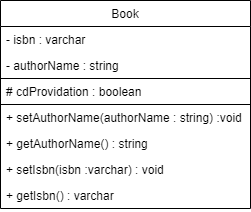

The diagram above was exported from draw.io. Its source (the exported page's mxGraphModel, read from the mxfile embedded in the PNG):
<mxGraphModel dx="782" dy="380" grid="1" gridSize="10" guides="1" tooltips="1" connect="1" arrows="1" fold="1" page="1" pageScale="1" pageWidth="827" pageHeight="1169" math="0" shadow="0">
  <root>
    <mxCell id="WIyWlLk6GJQsqaUBKTNV-0" />
    <mxCell id="WIyWlLk6GJQsqaUBKTNV-1" parent="WIyWlLk6GJQsqaUBKTNV-0" />
    <mxCell id="dcQFb3ImkI2HwsVAC3ko-0" value="Book" style="swimlane;fontStyle=0;childLayout=stackLayout;horizontal=1;startSize=26;fillColor=none;horizontalStack=0;resizeParent=1;resizeParentMax=0;resizeLast=0;collapsible=1;marginBottom=0;" vertex="1" parent="WIyWlLk6GJQsqaUBKTNV-1">
      <mxGeometry x="320" y="180" width="250" height="208" as="geometry" />
    </mxCell>
    <mxCell id="dcQFb3ImkI2HwsVAC3ko-1" value="- isbn : varchar" style="text;strokeColor=none;fillColor=none;align=left;verticalAlign=top;spacingLeft=4;spacingRight=4;overflow=hidden;rotatable=0;points=[[0,0.5],[1,0.5]];portConstraint=eastwest;" vertex="1" parent="dcQFb3ImkI2HwsVAC3ko-0">
      <mxGeometry y="26" width="250" height="26" as="geometry" />
    </mxCell>
    <mxCell id="dcQFb3ImkI2HwsVAC3ko-3" value="- authorName : string " style="text;strokeColor=none;fillColor=none;align=left;verticalAlign=top;spacingLeft=4;spacingRight=4;overflow=hidden;rotatable=0;points=[[0,0.5],[1,0.5]];portConstraint=eastwest;" vertex="1" parent="dcQFb3ImkI2HwsVAC3ko-0">
      <mxGeometry y="52" width="250" height="26" as="geometry" />
    </mxCell>
    <mxCell id="dcQFb3ImkI2HwsVAC3ko-9" value="# cdProvidation : boolean" style="text;fillColor=none;align=left;verticalAlign=top;spacingLeft=4;spacingRight=4;overflow=hidden;rotatable=0;points=[[0,0.5],[1,0.5]];portConstraint=eastwest;strokeColor=#000000;" vertex="1" parent="dcQFb3ImkI2HwsVAC3ko-0">
      <mxGeometry y="78" width="250" height="26" as="geometry" />
    </mxCell>
    <mxCell id="dcQFb3ImkI2HwsVAC3ko-4" value="+ setAuthorName(authorName : string) :void" style="text;fillColor=none;align=left;verticalAlign=top;spacingLeft=4;spacingRight=4;overflow=hidden;rotatable=0;points=[[0,0.5],[1,0.5]];portConstraint=eastwest;" vertex="1" parent="dcQFb3ImkI2HwsVAC3ko-0">
      <mxGeometry y="104" width="250" height="26" as="geometry" />
    </mxCell>
    <mxCell id="dcQFb3ImkI2HwsVAC3ko-11" value="+ getAuthorName() : string" style="text;strokeColor=none;fillColor=none;align=left;verticalAlign=top;spacingLeft=4;spacingRight=4;overflow=hidden;rotatable=0;points=[[0,0.5],[1,0.5]];portConstraint=eastwest;" vertex="1" parent="dcQFb3ImkI2HwsVAC3ko-0">
      <mxGeometry y="130" width="250" height="26" as="geometry" />
    </mxCell>
    <mxCell id="dcQFb3ImkI2HwsVAC3ko-12" value="+ setIsbn(isbn :varchar) : void" style="text;strokeColor=none;fillColor=none;align=left;verticalAlign=top;spacingLeft=4;spacingRight=4;overflow=hidden;rotatable=0;points=[[0,0.5],[1,0.5]];portConstraint=eastwest;" vertex="1" parent="dcQFb3ImkI2HwsVAC3ko-0">
      <mxGeometry y="156" width="250" height="26" as="geometry" />
    </mxCell>
    <mxCell id="dcQFb3ImkI2HwsVAC3ko-10" value="+ getIsbn() : varchar" style="text;fillColor=none;align=left;verticalAlign=top;spacingLeft=4;spacingRight=4;overflow=hidden;rotatable=0;points=[[0,0.5],[1,0.5]];portConstraint=eastwest;" vertex="1" parent="dcQFb3ImkI2HwsVAC3ko-0">
      <mxGeometry y="182" width="250" height="26" as="geometry" />
    </mxCell>
  </root>
</mxGraphModel>